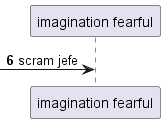

The diagram above was rendered by PlantUML. Its source (embedded in the PNG):
@startuml
participant "imagination fearful" as 0
autonumber 6 3
 [-> 0: scram jefe
@enduml